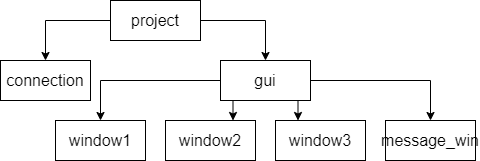

The diagram above was exported from draw.io. Its source (the exported page's mxGraphModel, read from the mxfile embedded in the PNG):
<mxGraphModel dx="924" dy="780" grid="1" gridSize="10" guides="1" tooltips="1" connect="1" arrows="1" fold="1" page="1" pageScale="1" pageWidth="850" pageHeight="1100" math="0" shadow="0">
  <root>
    <mxCell id="0" />
    <mxCell id="1" parent="0" />
    <mxCell id="L4R9uB0qGUmF3d6Aeed_-10" style="edgeStyle=orthogonalEdgeStyle;rounded=0;orthogonalLoop=1;jettySize=auto;html=1;exitX=0;exitY=0.5;exitDx=0;exitDy=0;entryX=0.5;entryY=0;entryDx=0;entryDy=0;" edge="1" parent="1" source="L4R9uB0qGUmF3d6Aeed_-2" target="L4R9uB0qGUmF3d6Aeed_-6">
      <mxGeometry relative="1" as="geometry" />
    </mxCell>
    <mxCell id="L4R9uB0qGUmF3d6Aeed_-11" style="edgeStyle=orthogonalEdgeStyle;rounded=0;orthogonalLoop=1;jettySize=auto;html=1;exitX=1;exitY=0.5;exitDx=0;exitDy=0;entryX=0.5;entryY=0;entryDx=0;entryDy=0;" edge="1" parent="1" source="L4R9uB0qGUmF3d6Aeed_-2" target="L4R9uB0qGUmF3d6Aeed_-5">
      <mxGeometry relative="1" as="geometry" />
    </mxCell>
    <mxCell id="L4R9uB0qGUmF3d6Aeed_-2" value="project" style="rounded=0;whiteSpace=wrap;html=1;fontSize=16;" vertex="1" parent="1">
      <mxGeometry x="400" y="110" width="90" height="40" as="geometry" />
    </mxCell>
    <mxCell id="L4R9uB0qGUmF3d6Aeed_-3" value="window1" style="rounded=0;whiteSpace=wrap;html=1;fontSize=16;" vertex="1" parent="1">
      <mxGeometry x="345" y="230" width="90" height="40" as="geometry" />
    </mxCell>
    <mxCell id="L4R9uB0qGUmF3d6Aeed_-4" value="window3" style="rounded=0;whiteSpace=wrap;html=1;fontSize=16;" vertex="1" parent="1">
      <mxGeometry x="565" y="230" width="90" height="40" as="geometry" />
    </mxCell>
    <mxCell id="L4R9uB0qGUmF3d6Aeed_-13" style="edgeStyle=orthogonalEdgeStyle;rounded=0;orthogonalLoop=1;jettySize=auto;html=1;exitX=0;exitY=0.5;exitDx=0;exitDy=0;entryX=0.5;entryY=0;entryDx=0;entryDy=0;" edge="1" parent="1" source="L4R9uB0qGUmF3d6Aeed_-5" target="L4R9uB0qGUmF3d6Aeed_-3">
      <mxGeometry relative="1" as="geometry" />
    </mxCell>
    <mxCell id="L4R9uB0qGUmF3d6Aeed_-14" style="edgeStyle=orthogonalEdgeStyle;rounded=0;orthogonalLoop=1;jettySize=auto;html=1;exitX=1;exitY=0.5;exitDx=0;exitDy=0;entryX=0.5;entryY=0;entryDx=0;entryDy=0;" edge="1" parent="1" source="L4R9uB0qGUmF3d6Aeed_-5" target="L4R9uB0qGUmF3d6Aeed_-9">
      <mxGeometry relative="1" as="geometry" />
    </mxCell>
    <mxCell id="L4R9uB0qGUmF3d6Aeed_-15" style="edgeStyle=orthogonalEdgeStyle;rounded=0;orthogonalLoop=1;jettySize=auto;html=1;exitX=0.5;exitY=1;exitDx=0;exitDy=0;entryX=0.25;entryY=0;entryDx=0;entryDy=0;" edge="1" parent="1" source="L4R9uB0qGUmF3d6Aeed_-5" target="L4R9uB0qGUmF3d6Aeed_-4">
      <mxGeometry relative="1" as="geometry" />
    </mxCell>
    <mxCell id="L4R9uB0qGUmF3d6Aeed_-16" style="edgeStyle=orthogonalEdgeStyle;rounded=0;orthogonalLoop=1;jettySize=auto;html=1;exitX=0.25;exitY=1;exitDx=0;exitDy=0;entryX=0.75;entryY=0;entryDx=0;entryDy=0;" edge="1" parent="1" source="L4R9uB0qGUmF3d6Aeed_-5" target="L4R9uB0qGUmF3d6Aeed_-7">
      <mxGeometry relative="1" as="geometry" />
    </mxCell>
    <mxCell id="L4R9uB0qGUmF3d6Aeed_-5" value="gui" style="rounded=0;whiteSpace=wrap;html=1;fontSize=16;" vertex="1" parent="1">
      <mxGeometry x="510" y="170" width="90" height="40" as="geometry" />
    </mxCell>
    <mxCell id="L4R9uB0qGUmF3d6Aeed_-6" value="connection" style="rounded=0;whiteSpace=wrap;html=1;fontSize=16;" vertex="1" parent="1">
      <mxGeometry x="290" y="170" width="90" height="40" as="geometry" />
    </mxCell>
    <mxCell id="L4R9uB0qGUmF3d6Aeed_-7" value="window2" style="rounded=0;whiteSpace=wrap;html=1;fontSize=16;" vertex="1" parent="1">
      <mxGeometry x="455" y="230" width="90" height="40" as="geometry" />
    </mxCell>
    <mxCell id="L4R9uB0qGUmF3d6Aeed_-9" value="message_win" style="rounded=0;whiteSpace=wrap;html=1;fontSize=16;" vertex="1" parent="1">
      <mxGeometry x="675" y="230" width="90" height="40" as="geometry" />
    </mxCell>
  </root>
</mxGraphModel>